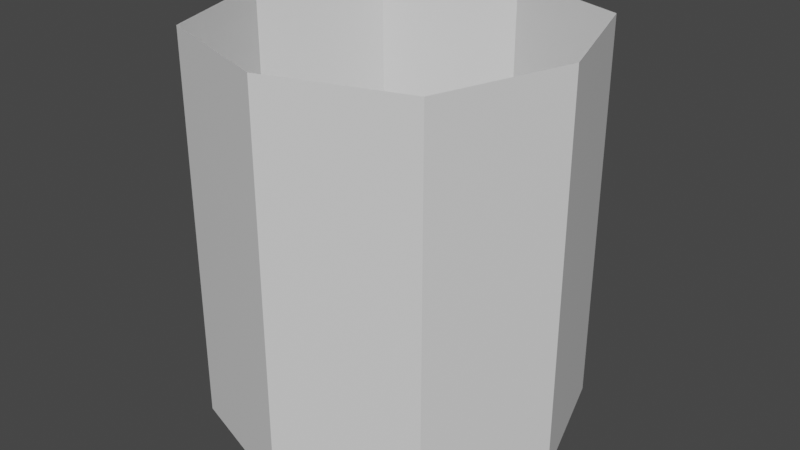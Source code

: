 # Source: hollow_thang.blend  (saved by Blender 2.80.75; exported with 4.5.12 LTS)
import bpy
from mathutils import Matrix  # noqa: F401  (used for matrix-valued properties, if any)

bpy.ops.wm.read_factory_settings(use_empty=True)
scene = bpy.context.scene
scene.name = 'Scene'

# ---- collections
col_collection = bpy.data.collections.new('Collection'); scene.collection.children.link(col_collection)

# ---- materials (node trees are filled in below, after node groups)
mat_hollow_thang_material = bpy.data.materials.new('Hollow_Thang_Material')
mat_hollow_thang_material.alpha_threshold = 0.0
mat_hollow_thang_material.use_transparent_shadow = False
mat_hollow_thang_material.line_color = (0.0, 0.0, 0.0, 1.0)

# ---- material node trees
mat_hollow_thang_material.use_nodes = True; mat_hollow_thang_material.node_tree.nodes.clear()
_N = mat_hollow_thang_material.node_tree.nodes; _L = mat_hollow_thang_material.node_tree.links
n0 = _N.new('ShaderNodeOutputMaterial'); n0.name = 'Material Output'; n0.location = (300, 300)
n1 = _N.new('ShaderNodeBsdfPrincipled'); n1.name = 'Principled BSDF'; n1.location = (10, 300)
n1.distribution = 'GGX'
n1.subsurface_method = 'BURLEY'
n1.inputs[2].default_value = 0.4
n1.inputs[3].default_value = 1.45
n1.inputs[27].default_value = (0.0, 0.0, 0.0, 1.0)
n1.inputs[28].default_value = 1.0
_L.new(n1.outputs[0], n0.inputs[0])
n0.is_active_output = True

# ---- world
world_world = bpy.data.worlds.new('World'); scene.world = world_world
world_world.use_nodes = True; world_world.node_tree.nodes.clear()
_N = world_world.node_tree.nodes; _L = world_world.node_tree.links
n0 = _N.new('ShaderNodeOutputWorld'); n0.name = 'World Output'; n0.location = (300, 300)
n1 = _N.new('ShaderNodeBackground'); n1.name = 'Background'; n1.location = (10, 300)
n1.inputs[0].default_value = (0.05088, 0.05088, 0.05088, 1.0)
_L.new(n1.outputs[0], n0.inputs[0])
n0.is_active_output = True
world_world.color = (0.05088, 0.05088, 0.05088)
world_world.use_sun_shadow = False
world_world.sun_shadow_jitter_overblur = 0.0

# ---- meshes
me_cube = bpy.data.meshes.new('Cube')
me_cube.from_pydata([(0.0, -0.9, 1.0), (-0.675, -0.675, 1.0), (0.9, 0.0, 1.0), (0.675, -0.675, 1.0), (-0.9, 0.0, 1.0), (-0.675, 0.675, 1.0), (0.0, 0.9, 1.0), (0.675, 0.675, 1.0), (-0.9, 0.0, -1.0), (-0.675, -0.675, -1.0), (0.0, 0.9, -1.0), (-0.675, 0.675, -1.0), (0.0, -0.9, -1.0), (0.675, -0.675, -1.0), (0.9, 0.0, -1.0), (0.675, 0.675, -1.0)], [], [(1, 9, 8, 4), (0, 12, 9, 1), (3, 13, 12, 0), (2, 14, 13, 3), (4, 8, 11, 5), (5, 11, 10, 6), (6, 10, 15, 7), (7, 15, 14, 2)])
_uv = me_cube.uv_layers.new(name='UVMap')
_uv.uv.foreach_set('vector', [4.189e-08, 1.0, 0.0, 0.6609, 0.1, 0.6609, 0.1, 1.0, 0.35, 0.6609, 0.35, 1.0, 0.225, 1.0, 0.225, 0.6609, 0.45, 0.6609, 0.45, 1.0, 0.35, 1.0, 0.35, 0.6609, 0.55, 1.0, 0.55, 0.6609, 0.675, 0.6609, 0.675, 1.0, 0.1, 1.0, 0.1, 0.6609, 0.225, 0.6609, 0.225, 1.0, 0.9, 0.6609, 0.9, 1.0, 0.8, 1.0, 0.8, 0.6609, 0.8, 0.6609, 0.8, 1.0, 0.675, 1.0, 0.675, 0.6609, 0.45, 1.0, 0.45, 0.6609, 0.55, 0.6609, 0.55, 1.0])
me_cube.materials.append(mat_hollow_thang_material)
me_cube.use_remesh_preserve_volume = False
me_cube.use_remesh_preserve_attributes = False
me_cube.use_mirror_vertex_groups = False
me_cube.update()

# ---- objects
ob_cube = bpy.data.objects.new('Cube', me_cube)

# ---- transforms, parenting, visibility, modifiers, constraints
ob_cube.location = (0.0, 0.0, 0.0)
ob_cube.lock_rotations_4d = False
ob_cube.empty_display_type = 'ARROWS'
ob_cube.lineart.crease_threshold = 0.0

# ---- collection membership
col_collection.objects.link(ob_cube)

# ---- scene / render settings (as saved in the file)
scene.frame_start = 1; scene.frame_end = 250; scene.frame_set(1)
scene.render.engine = 'BLENDER_EEVEE_NEXT'
scene.cycles.use_denoising = False
scene.cycles.samples = 128
scene.cycles.sampling_pattern = 'TABULATED_SOBOL'
scene.cycles.use_adaptive_sampling = False
scene.cycles.use_light_tree = False
scene.view_settings.view_transform = 'Filmic'
bpy.context.view_layer.update()

# ---- added for rendering (the .blend has no active camera and no usable light): camera, sun
cam_auto = bpy.data.cameras.new('AutoCamera')
cam_auto.lens = 50.0
cam_auto.sensor_width = 36.0
cam_auto.clip_end = 1000.0
ob_auto_camera = bpy.data.objects.new('AutoCamera', cam_auto)
scene.collection.objects.link(ob_auto_camera)
ob_auto_camera.location = (2.99521, -3.59426, 2.39617)
ob_auto_camera.rotation_euler = (1.09748, -7.21219e-08, 0.694738)
scene.camera = ob_auto_camera
light_auto_sun = bpy.data.lights.new('AutoSun', 'SUN')
light_auto_sun.energy = 3.0
light_auto_sun.angle = 0.0523599
ob_auto_sun = bpy.data.objects.new('AutoSun', light_auto_sun)
scene.collection.objects.link(ob_auto_sun)
ob_auto_sun.rotation_euler = (0.872665, 0.174533, 0.523599)
bpy.context.view_layer.update()
